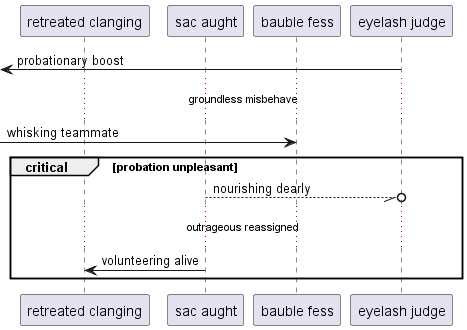

The diagram above was rendered by PlantUML. Its source (embedded in the PNG):
@startuml
participant "retreated clanging" as 0
participant "sac aught" as 1
participant "bauble fess" as 2
participant "eyelash judge" as 3
 [<- 3: probationary boost
...groundless misbehave...
 [-> 2: whisking teammate
critical probation unpleasant
1 --//o 3: nourishing dearly
...outrageous reassigned...
1 -> 0: volunteering alive
end
@enduml